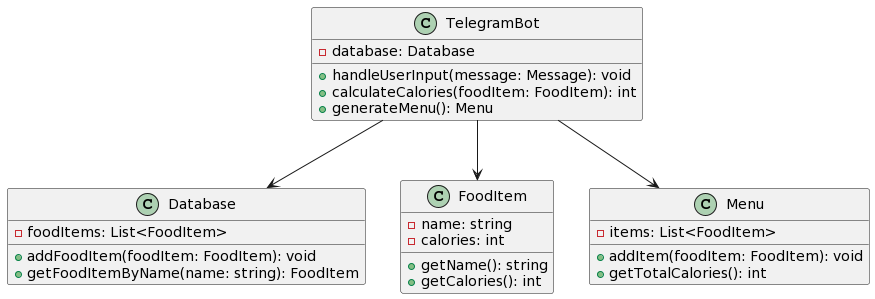

The diagram above was rendered by PlantUML. Its source (embedded in the PNG):
@startuml
class TelegramBot {
  - database: Database
  + handleUserInput(message: Message): void
  + calculateCalories(foodItem: FoodItem): int
  + generateMenu(): Menu
}

class Database {
  - foodItems: List<FoodItem>
  + addFoodItem(foodItem: FoodItem): void
  + getFoodItemByName(name: string): FoodItem
}

class FoodItem {
  - name: string
  - calories: int
  + getName(): string
  + getCalories(): int
}

class Menu {
  - items: List<FoodItem>
  + addItem(foodItem: FoodItem): void
  + getTotalCalories(): int
}

TelegramBot --> Database
TelegramBot --> FoodItem
TelegramBot --> Menu
@enduml